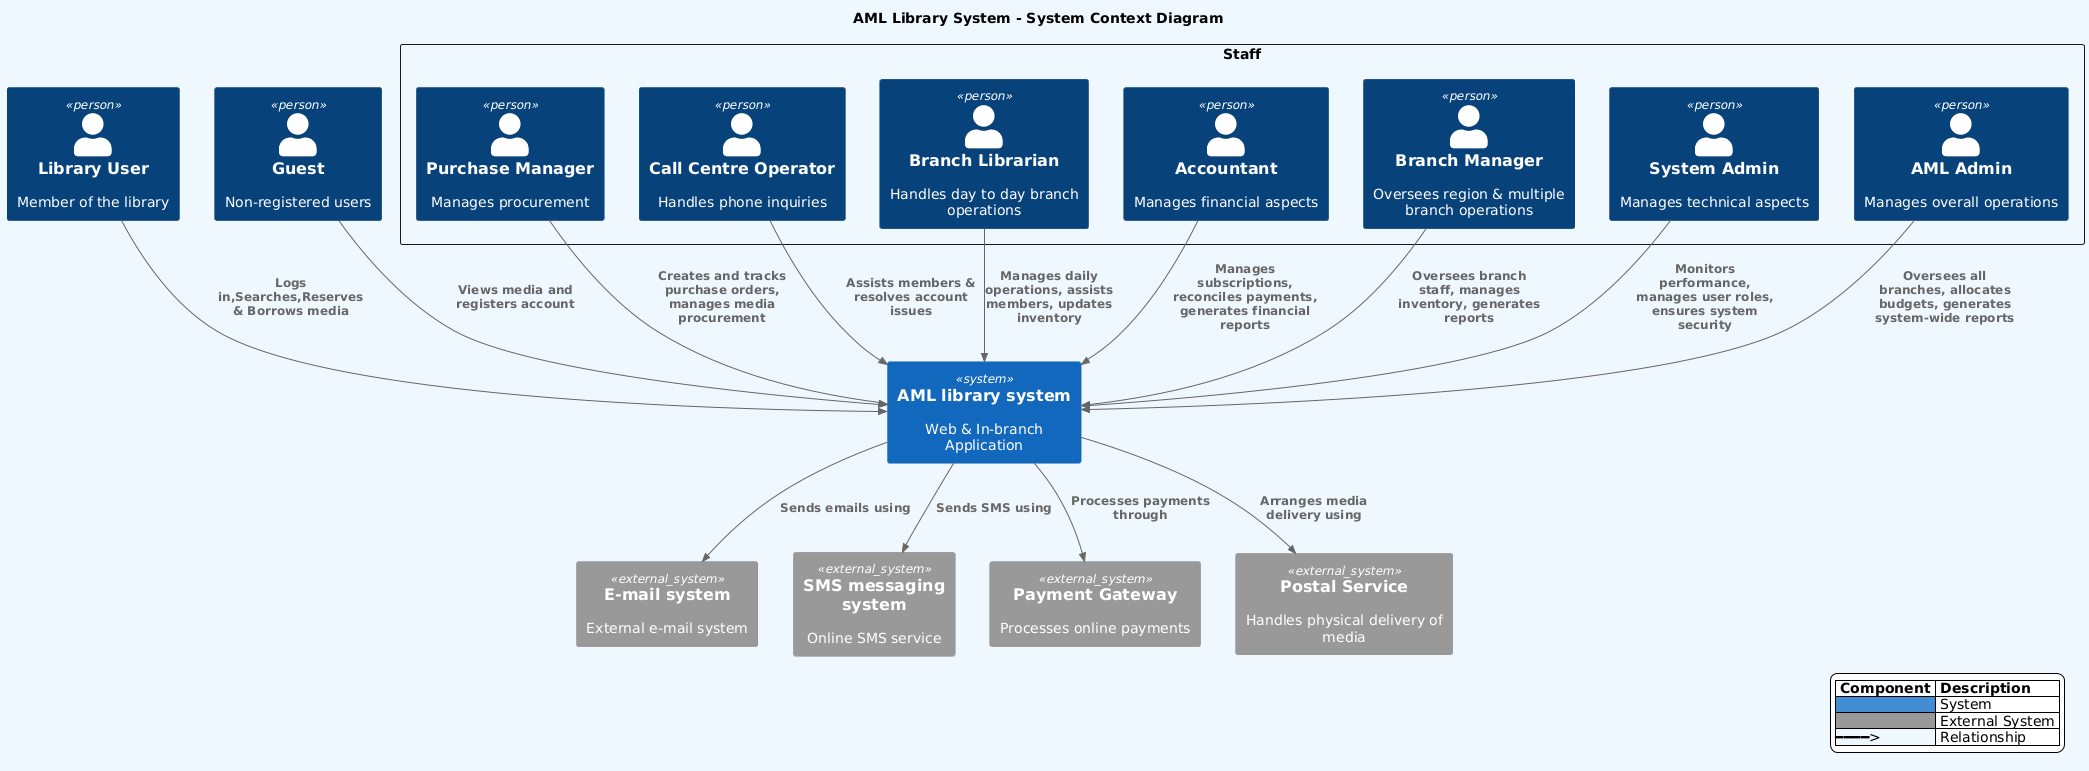

The diagram above was rendered by PlantUML. Its source (embedded in the PNG):
@startuml
!include https://raw.githubusercontent.com/plantuml-stdlib/C4-PlantUML/master/C4_Context.puml

title AML Library System - System Context Diagram
skinparam backgroundColor #F0F8FF
skinparam legendBackgroundColor white
skinparam legendBorderColor black
skinparam legendFontColor black
skinparam legendFontSize 14

Person(library_user, "Library User", "Member of the library")
Person(guest, "Guest", "Non-registered users")
  

Rectangle "Staff" {
  Person(purchase_manager, "Purchase Manager", "Manages procurement")
  Person(call_center, "Call Centre Operator", "Handles phone inquiries")
  Person(branch_staff, "Branch Librarian", "Handles day to day branch operations")
  Person(accountant, "Accountant", "Manages financial aspects")
  Person(branch_manager, "Branch Manager", "Oversees region & multiple branch operations")
  Person(system_admin, "System Admin", "Manages technical aspects")
  Person(aml_admin, "AML Admin", "Manages overall operations")
}

System(amlSystem, "AML library system", "Web & In-branch\nApplication")

System_Ext(emailSystem, "E-mail system", "External e-mail system")
System_Ext(smsSystem, "SMS messaging system", "Online SMS service")
System_Ext(paymentGateway, "Payment Gateway", "Processes online payments")
System_Ext(postalService, "Postal Service", "Handles physical delivery of media")

legend bottom right
|= Component |= Description |
|<#438DD5>    | System |
|<#999999>    | External System |
|<#F0F8FF>━━━━>  | Relationship |
endlegend

' Relationships from users to system
Rel_D(library_user, amlSystem, "Logs in,Searches,Reserves & Borrows media")
Rel_D(guest, amlSystem, "Views media and registers account")

' Relationships from staff to system
Rel(system_admin, amlSystem, "Monitors performance, manages user roles, ensures system security")
Rel(accountant, amlSystem, "Manages subscriptions, reconciles payments, generates financial reports")
Rel(branch_manager, amlSystem, "Oversees branch staff, manages inventory, generates reports")
Rel(branch_staff, amlSystem, "Manages daily operations, assists members, updates inventory")
Rel(aml_admin, amlSystem, "Oversees all branches, allocates budgets, generates system-wide reports")
Rel(purchase_manager, amlSystem, "Creates and tracks purchase orders, manages media procurement")
Rel(call_center, amlSystem, "Assists members & resolves account issues")

' Relationships to external systems
Rel_D(amlSystem, emailSystem, "Sends emails using")
Rel_D(amlSystem, smsSystem, "Sends SMS using")
Rel_D(amlSystem, paymentGateway, "Processes payments through")
Rel_D(amlSystem, postalService, "Arranges media delivery using")
@enduml